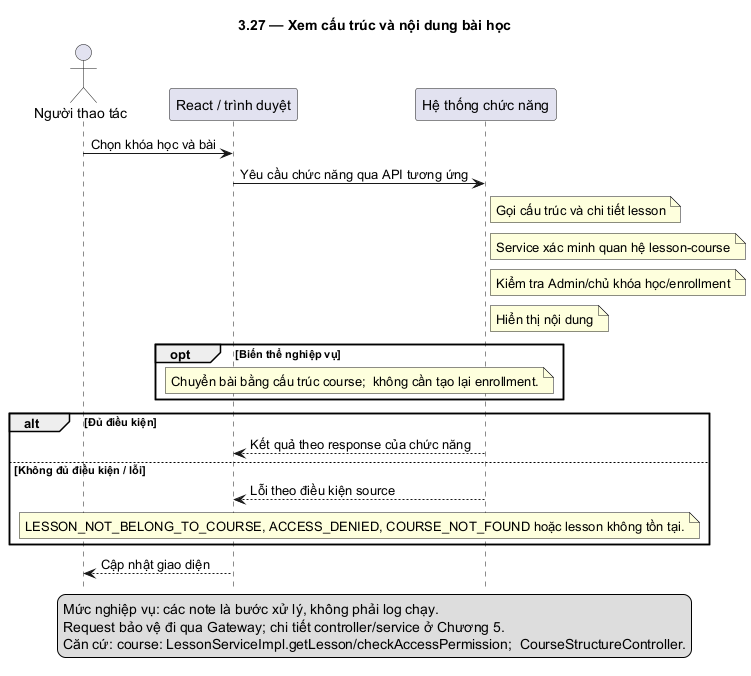

The diagram above was rendered by PlantUML. Its source (embedded in the PNG):
@startuml
skinparam defaultFontName DejaVu Sans
skinparam shadowing false
hide footbox
title 3.27 — Xem cấu trúc và nội dung bài học
actor "Người thao tác" as U
participant "React / trình duyệt" as F
participant "Hệ thống chức năng" as B
U -> F: Chọn khóa học và bài
F -> B: Yêu cầu chức năng qua API tương ứng
note right of B: Gọi cấu trúc và chi tiết lesson
note right of B: Service xác minh quan hệ lesson-course
note right of B: Kiểm tra Admin/chủ khóa học/enrollment
note right of B: Hiển thị nội dung
opt Biến thể nghiệp vụ
note over F,B: Chuyển bài bằng cấu trúc course;  không cần tạo lại enrollment.
end
alt Đủ điều kiện
B --> F: Kết quả theo response của chức năng
else Không đủ điều kiện / lỗi
B --> F: Lỗi theo điều kiện source
note over F,B: LESSON_NOT_BELONG_TO_COURSE, ACCESS_DENIED, COURSE_NOT_FOUND hoặc lesson không tồn tại.
end
F --> U: Cập nhật giao diện
legend bottom
Mức nghiệp vụ: các note là bước xử lý, không phải log chạy.
Request bảo vệ đi qua Gateway; chi tiết controller/service ở Chương 5.
Căn cứ: course: LessonServiceImpl.getLesson/checkAccessPermission;  CourseStructureController.
endlegend
@enduml